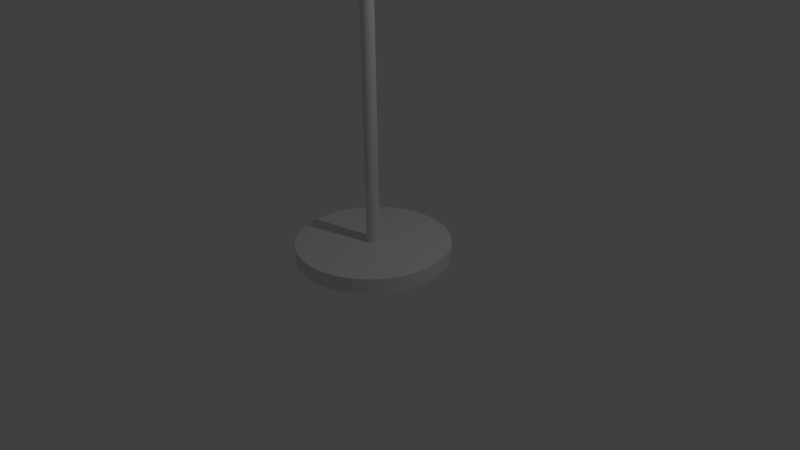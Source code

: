 # Source: Lamp.blend  (saved by Blender 2.76.0; exported with 4.5.12 LTS)
import bpy
from mathutils import Matrix  # noqa: F401  (used for matrix-valued properties, if any)

bpy.ops.wm.read_factory_settings(use_empty=True)
scene = bpy.context.scene
scene.name = 'Scene'

# ---- collections
col_collection_1 = bpy.data.collections.new('Collection 1'); scene.collection.children.link(col_collection_1)

# ---- world
world_world = bpy.data.worlds.new('World'); scene.world = world_world
world_world.color = (0.05088, 0.05088, 0.05088)
world_world.use_sun_shadow = False
world_world.sun_shadow_jitter_overblur = 0.0
world_world.cycles.sampling_method = 'MANUAL'
world_world.cycles.sample_map_resolution = 256

# ---- cameras
cam_camera = bpy.data.cameras.new('Camera')
cam_camera.clip_end = 100.0
cam_camera.lens = 35.0
cam_camera.sensor_width = 32.0
cam_camera.sensor_height = 18.0
cam_camera.ortho_scale = 7.314
cam_camera.dof.focus_distance = 0.0
cam_camera.dof.aperture_fstop = 128.0

# ---- lights
light_lamp = bpy.data.lights.new('Lamp', 'POINT')
light_lamp.transmission_factor = 0.0
light_lamp.cutoff_distance = 30.0
light_lamp.energy = 100.0
light_lamp.shadow_buffer_clip_start = 1.001
light_lamp.shadow_soft_size = 0.1
light_lamp.shadow_maximum_resolution = 0.006
light_lamp.use_absolute_resolution = True
light_lamp.cycles.use_multiple_importance_sampling = False

# ---- meshes
me_circle_001 = bpy.data.meshes.new('Circle.001')
me_circle_001.from_pydata([(0.0, 1.0, 0.0), (-0.1951, 0.9808, 0.0), (-0.3827, 0.9239, 0.0), (-0.5556, 0.8315, 0.0), (-0.7071, 0.7071, 0.0), (-0.8315, 0.5556, 0.0), (-0.9239, 0.3827, 0.0), (-0.9808, 0.1951, 0.0), (-1.0, 7.55e-08, 0.0), (-0.9808, -0.1951, 0.0), (-0.9239, -0.3827, 0.0), (-0.8315, -0.5556, 0.0), (-0.7071, -0.7071, 0.0), (-0.5556, -0.8315, 0.0), (-0.3827, -0.9239, 0.0), (-0.1951, -0.9808, 0.0), (3.258e-07, -1.0, 0.0), (0.1951, -0.9808, 0.0), (0.3827, -0.9239, 0.0), (0.5556, -0.8315, 0.0), (0.7071, -0.7071, 0.0), (0.8315, -0.5556, 0.0), (0.9239, -0.3827, 0.0), (0.9808, -0.1951, 0.0), (1.0, 9.656e-07, 0.0), (0.9808, 0.1951, 0.0), (0.9239, 0.3827, 0.0), (0.8315, 0.5556, 0.0), (0.7071, 0.7071, 0.0), (0.5556, 0.8315, 0.0), (0.3827, 0.9239, 0.0), (0.1951, 0.9808, 0.0), (2.494e-07, 3.1, -4.0), (-0.6048, 3.04, -4.0), (-1.186, 2.864, -4.0), (-1.722, 2.578, -4.0), (-2.192, 2.192, -4.0), (-2.578, 1.722, -4.0), (-2.864, 1.186, -4.0), (-3.04, 0.6048, -4.0), (-3.1, -3.644e-07, -4.0), (-3.04, -0.6048, -4.0), (-2.864, -1.186, -4.0), (-2.578, -1.722, -4.0), (-2.192, -2.192, -4.0), (-1.722, -2.578, -4.0), (-1.186, -2.864, -4.0), (-0.6048, -3.04, -4.0), (1.259e-06, -3.1, -4.0), (0.6048, -3.04, -4.0), (1.186, -2.864, -4.0), (1.722, -2.578, -4.0), (2.192, -2.192, -4.0), (2.578, -1.722, -4.0), (2.864, -1.186, -4.0), (3.04, -0.6048, -4.0), (3.1, 2.395e-06, -4.0), (3.04, 0.6048, -4.0), (2.864, 1.186, -4.0), (2.578, 1.722, -4.0), (2.192, 2.192, -4.0), (1.722, 2.578, -4.0), (1.186, 2.864, -4.0), (0.6048, 3.04, -4.0)], [], [(26, 25, 57, 58), (13, 12, 44, 45), (27, 26, 58, 59), (14, 13, 45, 46), (1, 0, 32, 33), (28, 27, 59, 60), (15, 14, 46, 47), (2, 1, 33, 34), (29, 28, 60, 61), (16, 15, 47, 48), (3, 2, 34, 35), (30, 29, 61, 62), (17, 16, 48, 49), (4, 3, 35, 36), (31, 30, 62, 63), (18, 17, 49, 50), (5, 4, 36, 37), (0, 31, 63, 32), (19, 18, 50, 51), (6, 5, 37, 38), (20, 19, 51, 52), (7, 6, 38, 39), (21, 20, 52, 53), (8, 7, 39, 40), (22, 21, 53, 54), (9, 8, 40, 41), (23, 22, 54, 55), (10, 9, 41, 42), (24, 23, 55, 56), (11, 10, 42, 43), (25, 24, 56, 57), (12, 11, 43, 44)])
me_circle_001.use_remesh_preserve_volume = False
me_circle_001.use_remesh_preserve_attributes = False
me_circle_001.use_mirror_vertex_groups = False
me_circle_001.update()
me_circle = bpy.data.meshes.new('Circle')
me_circle.from_pydata([(0.0, 1.0, 0.0), (-0.1951, 0.9808, 0.0), (-0.3827, 0.9239, 0.0), (-0.5556, 0.8315, 0.0), (-0.7071, 0.7071, 0.0), (-0.8315, 0.5556, 0.0), (-0.9239, 0.3827, 0.0), (-0.9808, 0.1951, 0.0), (-1.0, 7.55e-08, 0.0), (-0.9808, -0.1951, 0.0), (-0.9239, -0.3827, 0.0), (-0.8315, -0.5556, 0.0), (-0.7071, -0.7071, 0.0), (-0.5556, -0.8315, 0.0), (-0.3827, -0.9239, 0.0), (-0.1951, -0.9808, 0.0), (3.258e-07, -1.0, 0.0), (0.1951, -0.9808, 0.0), (0.3827, -0.9239, 0.0), (0.5556, -0.8315, 0.0), (0.7071, -0.7071, 0.0), (0.8315, -0.5556, 0.0), (0.9239, -0.3827, 0.0), (0.9808, -0.1951, 0.0), (1.0, 9.656e-07, 0.0), (0.9808, 0.1951, 0.0), (0.9239, 0.3827, 0.0), (0.8315, 0.5556, 0.0), (0.7071, 0.7071, 0.0), (0.5556, 0.8315, 0.0), (0.3827, 0.9239, 0.0), (0.1951, 0.9808, 0.0), (3.494e-07, 0.08479, 0.2), (-0.01654, 0.08316, 0.2), (-0.03245, 0.07834, 0.2), (-0.04711, 0.0705, 0.2), (-0.05996, 0.05996, 0.2), (-0.0705, 0.04711, 0.2), (-0.07834, 0.03245, 0.2), (-0.08316, 0.01654, 0.2), (-0.08479, -6.496e-08, 0.2), (-0.08316, -0.01654, 0.2), (-0.07834, -0.03245, 0.2), (-0.0705, -0.04711, 0.2), (-0.05996, -0.05996, 0.2), (-0.04711, -0.0705, 0.2), (-0.03245, -0.07834, 0.2), (-0.01654, -0.08316, 0.2), (4.492e-08, -0.08479, 0.2), (0.01654, -0.08316, 0.2), (0.03245, -0.07834, 0.2), (0.04711, -0.0705, 0.2), (0.05996, -0.05996, 0.2), (0.0705, -0.04711, 0.2), (0.07834, -0.03245, 0.2), (0.08316, -0.01654, 0.2), (0.08479, 1.228e-07, 0.2), (0.08316, 0.01654, 0.2), (0.07834, 0.03245, 0.2), (0.0705, 0.04711, 0.2), (0.05996, 0.05996, 0.2), (0.04711, 0.0705, 0.2), (0.03245, 0.07834, 0.2), (0.01654, 0.08316, 0.2), (-0.1951, 0.9808, 0.2), (0.0, 1.0, 0.2), (-0.3827, 0.9239, 0.2), (-0.5556, 0.8315, 0.2), (-0.7071, 0.7071, 0.2), (-0.8315, 0.5556, 0.2), (-0.9239, 0.3827, 0.2), (-0.9808, 0.1951, 0.2), (-1.0, 7.55e-08, 0.2), (-0.9808, -0.1951, 0.2), (-0.9239, -0.3827, 0.2), (-0.8315, -0.5556, 0.2), (-0.7071, -0.7071, 0.2), (-0.5556, -0.8315, 0.2), (-0.3827, -0.9239, 0.2), (-0.1951, -0.9808, 0.2), (3.258e-07, -1.0, 0.2), (0.1951, -0.9808, 0.2), (0.3827, -0.9239, 0.2), (0.5556, -0.8315, 0.2), (0.7071, -0.7071, 0.2), (0.8315, -0.5556, 0.2), (0.9239, -0.3827, 0.2), (0.9808, -0.1951, 0.2), (1.0, 9.656e-07, 0.2), (0.9808, 0.1951, 0.2), (0.9239, 0.3827, 0.2), (0.8315, 0.5556, 0.2), (0.7071, 0.7071, 0.2), (0.5556, 0.8315, 0.2), (0.3827, 0.9239, 0.2), (0.1951, 0.9808, 0.2), (1.819e-07, 0.08479, 7.0), (-0.01654, 0.08316, 7.0), (-0.03245, 0.07834, 7.0), (-0.04711, 0.0705, 7.0), (-0.05996, 0.05996, 7.0), (-0.0705, 0.04711, 7.0), (-0.07834, 0.03245, 7.0), (-0.08316, 0.01654, 7.0), (-0.08479, -6.496e-08, 7.0), (-0.08316, -0.01654, 7.0), (-0.07834, -0.03245, 7.0), (-0.0705, -0.04711, 7.0), (-0.05996, -0.05996, 7.0), (-0.04711, -0.0705, 7.0), (-0.03245, -0.07834, 7.0), (-0.01654, -0.08316, 7.0), (-1.226e-07, -0.08479, 7.0), (0.01654, -0.08316, 7.0), (0.03245, -0.07834, 7.0), (0.04711, -0.0705, 7.0), (0.05996, -0.05996, 7.0), (0.0705, -0.04711, 7.0), (0.07834, -0.03245, 7.0), (0.08316, -0.01654, 7.0), (0.08479, 1.228e-07, 7.0), (0.08316, 0.01654, 7.0), (0.07834, 0.03245, 7.0), (0.0705, 0.04711, 7.0), (0.05996, 0.05996, 7.0), (0.04711, 0.0705, 7.0), (0.03245, 0.07834, 7.0), (0.01654, 0.08316, 7.0)], [], [(1, 0, 31, 30, 29, 28, 27, 26, 25, 24, 23, 22, 21, 20, 19, 18, 17, 16, 15, 14, 13, 12, 11, 10, 9, 8, 7, 6, 5, 4, 3, 2), (62, 63, 127, 126), (5, 6, 70, 69), (19, 20, 84, 83), (6, 7, 71, 70), (20, 21, 85, 84), (7, 8, 72, 71), (21, 22, 86, 85), (8, 9, 73, 72), (22, 23, 87, 86), (9, 10, 74, 73), (23, 24, 88, 87), (10, 11, 75, 74), (24, 25, 89, 88), (11, 12, 76, 75), (25, 26, 90, 89), (12, 13, 77, 76), (26, 27, 91, 90), (13, 14, 78, 77), (0, 1, 64, 65), (27, 28, 92, 91), (14, 15, 79, 78), (1, 2, 66, 64), (28, 29, 93, 92), (15, 16, 80, 79), (2, 3, 67, 66), (29, 30, 94, 93), (16, 17, 81, 80), (3, 4, 68, 67), (30, 31, 95, 94), (17, 18, 82, 81), (4, 5, 69, 68), (31, 0, 65, 95), (18, 19, 83, 82), (33, 32, 65, 64), (34, 33, 64, 66), (35, 34, 66, 67), (36, 35, 67, 68), (37, 36, 68, 69), (38, 37, 69, 70), (39, 38, 70, 71), (40, 39, 71, 72), (41, 40, 72, 73), (42, 41, 73, 74), (43, 42, 74, 75), (44, 43, 75, 76), (45, 44, 76, 77), (46, 45, 77, 78), (47, 46, 78, 79), (48, 47, 79, 80), (49, 48, 80, 81), (50, 49, 81, 82), (51, 50, 82, 83), (52, 51, 83, 84), (53, 52, 84, 85), (54, 53, 85, 86), (55, 54, 86, 87), (56, 55, 87, 88), (57, 56, 88, 89), (58, 57, 89, 90), (59, 58, 90, 91), (60, 59, 91, 92), (61, 60, 92, 93), (62, 61, 93, 94), (63, 62, 94, 95), (32, 63, 95, 65), (97, 98, 99, 100, 101, 102, 103, 104, 105, 106, 107, 108, 109, 110, 111, 112, 113, 114, 115, 116, 117, 118, 119, 120, 121, 122, 123, 124, 125, 126, 127, 96), (49, 50, 114, 113), (36, 37, 101, 100), (63, 32, 96, 127), (50, 51, 115, 114), (37, 38, 102, 101), (51, 52, 116, 115), (38, 39, 103, 102), (52, 53, 117, 116), (39, 40, 104, 103), (53, 54, 118, 117), (40, 41, 105, 104), (54, 55, 119, 118), (41, 42, 106, 105), (55, 56, 120, 119), (42, 43, 107, 106), (56, 57, 121, 120), (43, 44, 108, 107), (57, 58, 122, 121), (44, 45, 109, 108), (58, 59, 123, 122), (45, 46, 110, 109), (32, 33, 97, 96), (59, 60, 124, 123), (46, 47, 111, 110), (33, 34, 98, 97), (60, 61, 125, 124), (47, 48, 112, 111), (34, 35, 99, 98), (61, 62, 126, 125), (48, 49, 113, 112), (35, 36, 100, 99)])
me_circle.use_remesh_preserve_volume = False
me_circle.use_remesh_preserve_attributes = False
me_circle.use_mirror_vertex_groups = False
me_circle.update()

# ---- objects
ob_circle_001 = bpy.data.objects.new('Circle.001', me_circle_001)
ob_circle = bpy.data.objects.new('Circle', me_circle)
ob_lamp = bpy.data.objects.new('Lamp', light_lamp)
ob_camera = bpy.data.objects.new('Camera', cam_camera)

# ---- transforms, parenting, visibility, modifiers, constraints
ob_circle_001.location = (0.0, 0.0, 8.0)
ob_circle_001.scale = (0.5, 0.5, 0.5)
ob_circle_001.lineart.crease_threshold = 0.0
ob_circle.location = (0.0, 0.0, 0.0)
ob_circle.lineart.crease_threshold = 0.0
ob_lamp.location = (4.076, 1.005, 5.904)
ob_lamp.rotation_euler = (0.6503, 0.05522, 1.866)
ob_lamp.lock_rotations_4d = False
ob_lamp.empty_display_type = 'ARROWS'
ob_lamp.color = (0.0, 0.0, 0.0, 0.0)
ob_lamp.lineart.crease_threshold = 0.0
ob_camera.location = (7.481, -6.508, 5.344)
ob_camera.rotation_euler = (1.109, 0.01082, 0.8149)
ob_camera.lock_rotations_4d = False
ob_camera.empty_display_type = 'ARROWS'
ob_camera.color = (0.0, 0.0, 0.0, 0.0)
ob_camera.display_type = 'WIRE'
ob_camera.lineart.crease_threshold = 0.0

# ---- collection membership
col_collection_1.objects.link(ob_circle_001)
col_collection_1.objects.link(ob_circle)
col_collection_1.objects.link(ob_lamp)
col_collection_1.objects.link(ob_camera)

# ---- scene / render settings (as saved in the file)
scene.camera = ob_camera
scene.frame_start = 1; scene.frame_end = 250; scene.frame_set(1)
scene.render.engine = 'BLENDER_EEVEE_NEXT'
scene.render.resolution_percentage = 50
scene.render.dither_intensity = 0.0
scene.cycles.use_denoising = False
scene.cycles.samples = 10
scene.cycles.sampling_pattern = 'TABULATED_SOBOL'
scene.cycles.light_sampling_threshold = 0.0
scene.cycles.use_adaptive_sampling = False
scene.cycles.use_light_tree = False
scene.cycles.blur_glossy = 0.0
scene.cycles.pixel_filter_type = 'GAUSSIAN'
scene.cycles.sample_clamp_indirect = 0.0
scene.view_settings.view_transform = 'Standard'
bpy.context.view_layer.update()
